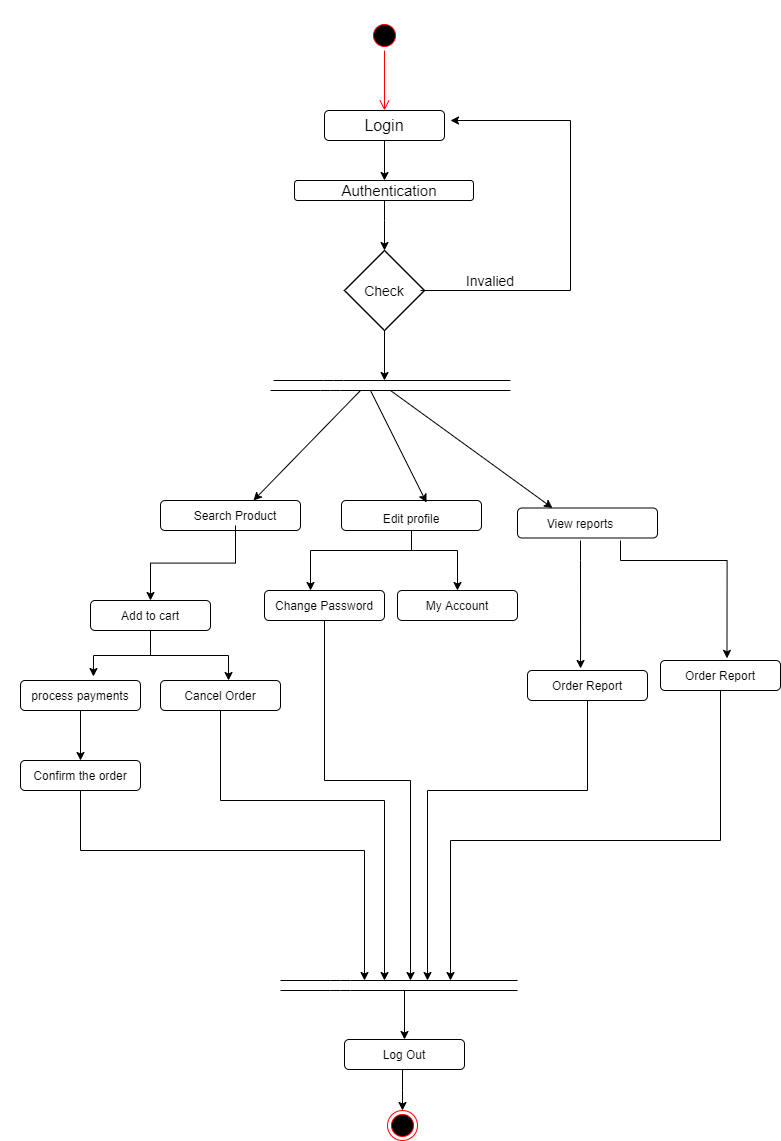

The diagram above was exported from draw.io. Its source (the exported page's mxGraphModel, read from the mxfile embedded in the PNG):
<mxGraphModel dx="1902" dy="1270" grid="1" gridSize="10" guides="1" tooltips="1" connect="1" arrows="1" fold="1" page="1" pageScale="1" pageWidth="827" pageHeight="1169" math="0" shadow="0">
  <root>
    <mxCell id="0" />
    <mxCell id="1" parent="0" />
    <mxCell id="4xxRukDY6ZN0pHGIrsv3-1" value="" style="ellipse;html=1;shape=startState;fillColor=#000000;strokeColor=#ff0000;" parent="1" vertex="1">
      <mxGeometry x="399" y="30" width="30" height="30" as="geometry" />
    </mxCell>
    <mxCell id="4xxRukDY6ZN0pHGIrsv3-2" value="" style="edgeStyle=orthogonalEdgeStyle;html=1;verticalAlign=bottom;endArrow=open;endSize=8;strokeColor=#ff0000;" parent="1" source="4xxRukDY6ZN0pHGIrsv3-1" edge="1">
      <mxGeometry relative="1" as="geometry">
        <mxPoint x="414" y="120" as="targetPoint" />
      </mxGeometry>
    </mxCell>
    <mxCell id="4xxRukDY6ZN0pHGIrsv3-3" value="" style="rounded=1;whiteSpace=wrap;html=1;" parent="1" vertex="1">
      <mxGeometry x="354" y="120" width="120" height="30" as="geometry" />
    </mxCell>
    <mxCell id="4xxRukDY6ZN0pHGIrsv3-10" style="edgeStyle=orthogonalEdgeStyle;rounded=0;orthogonalLoop=1;jettySize=auto;html=1;" parent="1" edge="1">
      <mxGeometry relative="1" as="geometry">
        <mxPoint x="414" y="150" as="sourcePoint" />
        <mxPoint x="414" y="190" as="targetPoint" />
        <Array as="points" />
      </mxGeometry>
    </mxCell>
    <mxCell id="4xxRukDY6ZN0pHGIrsv3-4" value="&lt;font style=&quot;font-size: 16px&quot;&gt;Login&lt;/font&gt;" style="text;html=1;strokeColor=none;fillColor=none;align=center;verticalAlign=middle;whiteSpace=wrap;rounded=0;" parent="1" vertex="1">
      <mxGeometry x="381" y="125" width="66" height="20" as="geometry" />
    </mxCell>
    <mxCell id="4xxRukDY6ZN0pHGIrsv3-5" value="" style="rounded=1;whiteSpace=wrap;html=1;" parent="1" vertex="1">
      <mxGeometry x="324" y="190" width="179" height="20" as="geometry" />
    </mxCell>
    <mxCell id="4xxRukDY6ZN0pHGIrsv3-20" style="edgeStyle=orthogonalEdgeStyle;rounded=0;orthogonalLoop=1;jettySize=auto;html=1;entryX=0.5;entryY=0;entryDx=0;entryDy=0;" parent="1" source="4xxRukDY6ZN0pHGIrsv3-6" target="4xxRukDY6ZN0pHGIrsv3-18" edge="1">
      <mxGeometry relative="1" as="geometry">
        <Array as="points">
          <mxPoint x="414" y="230" />
          <mxPoint x="414" y="230" />
        </Array>
      </mxGeometry>
    </mxCell>
    <mxCell id="4xxRukDY6ZN0pHGIrsv3-6" value="&lt;font style=&quot;font-size: 15px&quot;&gt;Authentication&lt;/font&gt;" style="text;html=1;strokeColor=none;fillColor=none;align=center;verticalAlign=middle;whiteSpace=wrap;rounded=0;" parent="1" vertex="1">
      <mxGeometry x="399" y="190" width="40" height="20" as="geometry" />
    </mxCell>
    <mxCell id="4xxRukDY6ZN0pHGIrsv3-25" style="edgeStyle=orthogonalEdgeStyle;rounded=0;orthogonalLoop=1;jettySize=auto;html=1;" parent="1" source="4xxRukDY6ZN0pHGIrsv3-18" edge="1">
      <mxGeometry relative="1" as="geometry">
        <mxPoint x="414" y="390" as="targetPoint" />
      </mxGeometry>
    </mxCell>
    <mxCell id="4xxRukDY6ZN0pHGIrsv3-18" value="" style="rhombus;whiteSpace=wrap;html=1;strokeWidth=1.4;" parent="1" vertex="1">
      <mxGeometry x="374" y="260" width="80" height="80" as="geometry" />
    </mxCell>
    <mxCell id="4xxRukDY6ZN0pHGIrsv3-19" value="&lt;font style=&quot;font-size: 14px&quot;&gt;Check&lt;/font&gt;" style="text;html=1;strokeColor=none;fillColor=none;align=center;verticalAlign=middle;whiteSpace=wrap;rounded=0;" parent="1" vertex="1">
      <mxGeometry x="394" y="290" width="40" height="20" as="geometry" />
    </mxCell>
    <mxCell id="4xxRukDY6ZN0pHGIrsv3-22" value="" style="endArrow=classic;html=1;" parent="1" edge="1">
      <mxGeometry width="50" height="50" relative="1" as="geometry">
        <mxPoint x="600" y="130" as="sourcePoint" />
        <mxPoint x="480" y="130" as="targetPoint" />
      </mxGeometry>
    </mxCell>
    <mxCell id="4xxRukDY6ZN0pHGIrsv3-23" value="" style="endArrow=none;html=1;" parent="1" edge="1">
      <mxGeometry width="50" height="50" relative="1" as="geometry">
        <mxPoint x="600" y="300" as="sourcePoint" />
        <mxPoint x="600" y="130" as="targetPoint" />
      </mxGeometry>
    </mxCell>
    <mxCell id="4xxRukDY6ZN0pHGIrsv3-24" value="" style="endArrow=none;html=1;exitX=0.95;exitY=0.5;exitDx=0;exitDy=0;exitPerimeter=0;" parent="1" source="4xxRukDY6ZN0pHGIrsv3-18" edge="1">
      <mxGeometry width="50" height="50" relative="1" as="geometry">
        <mxPoint x="460" y="300" as="sourcePoint" />
        <mxPoint x="600" y="300" as="targetPoint" />
      </mxGeometry>
    </mxCell>
    <mxCell id="4xxRukDY6ZN0pHGIrsv3-26" value="&lt;font style=&quot;font-size: 14px&quot;&gt;Invalied&lt;/font&gt;" style="text;html=1;strokeColor=none;fillColor=none;align=center;verticalAlign=middle;whiteSpace=wrap;rounded=0;" parent="1" vertex="1">
      <mxGeometry x="500" y="280" width="40" height="20" as="geometry" />
    </mxCell>
    <mxCell id="4xxRukDY6ZN0pHGIrsv3-27" value="" style="endArrow=none;html=1;" parent="1" edge="1">
      <mxGeometry width="50" height="50" relative="1" as="geometry">
        <mxPoint x="303" y="390" as="sourcePoint" />
        <mxPoint x="540" y="390" as="targetPoint" />
        <Array as="points">
          <mxPoint x="363" y="390" />
        </Array>
      </mxGeometry>
    </mxCell>
    <mxCell id="4xxRukDY6ZN0pHGIrsv3-28" value="" style="endArrow=none;html=1;" parent="1" edge="1">
      <mxGeometry width="50" height="50" relative="1" as="geometry">
        <mxPoint x="300" y="400" as="sourcePoint" />
        <mxPoint x="540" y="400" as="targetPoint" />
        <Array as="points">
          <mxPoint x="360" y="400" />
        </Array>
      </mxGeometry>
    </mxCell>
    <mxCell id="4xxRukDY6ZN0pHGIrsv3-29" value="" style="rounded=1;whiteSpace=wrap;html=1;" parent="1" vertex="1">
      <mxGeometry x="190" y="510" width="140" height="30" as="geometry" />
    </mxCell>
    <mxCell id="4xxRukDY6ZN0pHGIrsv3-30" value="" style="rounded=1;whiteSpace=wrap;html=1;" parent="1" vertex="1">
      <mxGeometry x="371" y="510" width="140" height="30" as="geometry" />
    </mxCell>
    <mxCell id="4xxRukDY6ZN0pHGIrsv3-31" value="" style="rounded=1;whiteSpace=wrap;html=1;" parent="1" vertex="1">
      <mxGeometry x="547" y="517.5" width="140" height="30" as="geometry" />
    </mxCell>
    <mxCell id="4xxRukDY6ZN0pHGIrsv3-33" style="edgeStyle=orthogonalEdgeStyle;rounded=0;orthogonalLoop=1;jettySize=auto;html=1;exitX=0.5;exitY=1;exitDx=0;exitDy=0;" parent="1" source="4xxRukDY6ZN0pHGIrsv3-30" target="4xxRukDY6ZN0pHGIrsv3-30" edge="1">
      <mxGeometry relative="1" as="geometry" />
    </mxCell>
    <mxCell id="4xxRukDY6ZN0pHGIrsv3-34" value="" style="endArrow=classic;html=1;entryX=0.664;entryY=0;entryDx=0;entryDy=0;entryPerimeter=0;" parent="1" target="4xxRukDY6ZN0pHGIrsv3-29" edge="1">
      <mxGeometry width="50" height="50" relative="1" as="geometry">
        <mxPoint x="390" y="400" as="sourcePoint" />
        <mxPoint x="138" y="480" as="targetPoint" />
      </mxGeometry>
    </mxCell>
    <mxCell id="4xxRukDY6ZN0pHGIrsv3-35" value="" style="endArrow=classic;html=1;entryX=0.607;entryY=0.067;entryDx=0;entryDy=0;entryPerimeter=0;" parent="1" target="4xxRukDY6ZN0pHGIrsv3-30" edge="1">
      <mxGeometry width="50" height="50" relative="1" as="geometry">
        <mxPoint x="400" y="400" as="sourcePoint" />
        <mxPoint x="350" y="430" as="targetPoint" />
      </mxGeometry>
    </mxCell>
    <mxCell id="4xxRukDY6ZN0pHGIrsv3-36" value="" style="endArrow=classic;html=1;entryX=0.25;entryY=0;entryDx=0;entryDy=0;" parent="1" target="4xxRukDY6ZN0pHGIrsv3-31" edge="1">
      <mxGeometry width="50" height="50" relative="1" as="geometry">
        <mxPoint x="420" y="400" as="sourcePoint" />
        <mxPoint x="450" y="470" as="targetPoint" />
      </mxGeometry>
    </mxCell>
    <mxCell id="gzAw92bi2nTrDWUFNBzX-8" style="edgeStyle=orthogonalEdgeStyle;rounded=0;orthogonalLoop=1;jettySize=auto;html=1;entryX=0.5;entryY=0;entryDx=0;entryDy=0;" parent="1" source="4xxRukDY6ZN0pHGIrsv3-38" target="gzAw92bi2nTrDWUFNBzX-1" edge="1">
      <mxGeometry relative="1" as="geometry" />
    </mxCell>
    <mxCell id="4xxRukDY6ZN0pHGIrsv3-38" value="Search Product" style="text;html=1;strokeColor=none;fillColor=none;align=center;verticalAlign=middle;whiteSpace=wrap;rounded=0;" parent="1" vertex="1">
      <mxGeometry x="220" y="515" width="90" height="20" as="geometry" />
    </mxCell>
    <mxCell id="gzAw92bi2nTrDWUFNBzX-9" style="edgeStyle=orthogonalEdgeStyle;rounded=0;orthogonalLoop=1;jettySize=auto;html=1;" parent="1" source="4xxRukDY6ZN0pHGIrsv3-39" edge="1">
      <mxGeometry relative="1" as="geometry">
        <mxPoint x="340" y="600" as="targetPoint" />
        <Array as="points">
          <mxPoint x="441" y="560" />
          <mxPoint x="340" y="560" />
        </Array>
      </mxGeometry>
    </mxCell>
    <mxCell id="wEV0kRZRMnMqibyJWiJ4-7" style="edgeStyle=orthogonalEdgeStyle;rounded=0;orthogonalLoop=1;jettySize=auto;html=1;" edge="1" parent="1" source="4xxRukDY6ZN0pHGIrsv3-39" target="wEV0kRZRMnMqibyJWiJ4-4">
      <mxGeometry relative="1" as="geometry">
        <Array as="points">
          <mxPoint x="441" y="560" />
          <mxPoint x="487" y="560" />
        </Array>
      </mxGeometry>
    </mxCell>
    <mxCell id="4xxRukDY6ZN0pHGIrsv3-39" value="Edit profile" style="text;html=1;strokeColor=none;fillColor=none;align=center;verticalAlign=middle;whiteSpace=wrap;rounded=0;" parent="1" vertex="1">
      <mxGeometry x="401" y="515" width="80" height="25" as="geometry" />
    </mxCell>
    <mxCell id="wEV0kRZRMnMqibyJWiJ4-13" style="edgeStyle=orthogonalEdgeStyle;rounded=0;orthogonalLoop=1;jettySize=auto;html=1;entryX=0.442;entryY=-0.067;entryDx=0;entryDy=0;entryPerimeter=0;" edge="1" parent="1" target="wEV0kRZRMnMqibyJWiJ4-6">
      <mxGeometry relative="1" as="geometry">
        <mxPoint x="610" y="550" as="sourcePoint" />
        <Array as="points">
          <mxPoint x="610" y="570" />
        </Array>
      </mxGeometry>
    </mxCell>
    <mxCell id="wEV0kRZRMnMqibyJWiJ4-15" style="edgeStyle=orthogonalEdgeStyle;rounded=0;orthogonalLoop=1;jettySize=auto;html=1;entryX=0.554;entryY=-0.071;entryDx=0;entryDy=0;entryPerimeter=0;" edge="1" parent="1" target="wEV0kRZRMnMqibyJWiJ4-5">
      <mxGeometry relative="1" as="geometry">
        <mxPoint x="650" y="550" as="sourcePoint" />
        <Array as="points">
          <mxPoint x="650" y="570" />
          <mxPoint x="756" y="570" />
        </Array>
      </mxGeometry>
    </mxCell>
    <mxCell id="4xxRukDY6ZN0pHGIrsv3-41" value="View reports" style="text;html=1;strokeColor=none;fillColor=none;align=center;verticalAlign=middle;whiteSpace=wrap;rounded=0;" parent="1" vertex="1">
      <mxGeometry x="560" y="522.5" width="100" height="20" as="geometry" />
    </mxCell>
    <mxCell id="4xxRukDY6ZN0pHGIrsv3-65" value="" style="ellipse;html=1;shape=endState;fillColor=#000000;strokeColor=#ff0000;" parent="1" vertex="1">
      <mxGeometry x="417" y="1120" width="30" height="30" as="geometry" />
    </mxCell>
    <mxCell id="4xxRukDY6ZN0pHGIrsv3-68" style="edgeStyle=orthogonalEdgeStyle;rounded=0;orthogonalLoop=1;jettySize=auto;html=1;entryX=0.5;entryY=0;entryDx=0;entryDy=0;" parent="1" source="4xxRukDY6ZN0pHGIrsv3-67" target="4xxRukDY6ZN0pHGIrsv3-65" edge="1">
      <mxGeometry relative="1" as="geometry">
        <Array as="points">
          <mxPoint x="432" y="1100" />
          <mxPoint x="432" y="1100" />
        </Array>
      </mxGeometry>
    </mxCell>
    <mxCell id="4xxRukDY6ZN0pHGIrsv3-67" value="Log Out" style="rounded=1;whiteSpace=wrap;html=1;" parent="1" vertex="1">
      <mxGeometry x="374" y="1049" width="120" height="30" as="geometry" />
    </mxCell>
    <mxCell id="wEV0kRZRMnMqibyJWiJ4-8" style="edgeStyle=orthogonalEdgeStyle;rounded=0;orthogonalLoop=1;jettySize=auto;html=1;entryX=0.608;entryY=-0.133;entryDx=0;entryDy=0;entryPerimeter=0;" edge="1" parent="1" source="gzAw92bi2nTrDWUFNBzX-1" target="wEV0kRZRMnMqibyJWiJ4-1">
      <mxGeometry relative="1" as="geometry" />
    </mxCell>
    <mxCell id="wEV0kRZRMnMqibyJWiJ4-9" style="edgeStyle=orthogonalEdgeStyle;rounded=0;orthogonalLoop=1;jettySize=auto;html=1;entryX=0.567;entryY=0;entryDx=0;entryDy=0;entryPerimeter=0;" edge="1" parent="1" source="gzAw92bi2nTrDWUFNBzX-1" target="_vn6S22DOB1DJ_EgC_G5-1">
      <mxGeometry relative="1" as="geometry" />
    </mxCell>
    <mxCell id="gzAw92bi2nTrDWUFNBzX-1" value="Add to cart" style="rounded=1;whiteSpace=wrap;html=1;" parent="1" vertex="1">
      <mxGeometry x="120" y="610" width="120" height="30" as="geometry" />
    </mxCell>
    <mxCell id="wEV0kRZRMnMqibyJWiJ4-17" style="edgeStyle=orthogonalEdgeStyle;rounded=0;orthogonalLoop=1;jettySize=auto;html=1;" edge="1" parent="1" source="_vn6S22DOB1DJ_EgC_G5-1">
      <mxGeometry relative="1" as="geometry">
        <mxPoint x="414" y="990" as="targetPoint" />
        <Array as="points">
          <mxPoint x="250" y="810" />
          <mxPoint x="414" y="810" />
        </Array>
      </mxGeometry>
    </mxCell>
    <mxCell id="_vn6S22DOB1DJ_EgC_G5-1" value="Cancel Order" style="rounded=1;whiteSpace=wrap;html=1;" parent="1" vertex="1">
      <mxGeometry x="190" y="690" width="120" height="30" as="geometry" />
    </mxCell>
    <mxCell id="wEV0kRZRMnMqibyJWiJ4-12" style="edgeStyle=orthogonalEdgeStyle;rounded=0;orthogonalLoop=1;jettySize=auto;html=1;entryX=0.5;entryY=0;entryDx=0;entryDy=0;" edge="1" parent="1" source="wEV0kRZRMnMqibyJWiJ4-1" target="wEV0kRZRMnMqibyJWiJ4-2">
      <mxGeometry relative="1" as="geometry" />
    </mxCell>
    <mxCell id="wEV0kRZRMnMqibyJWiJ4-1" value="process payments" style="rounded=1;whiteSpace=wrap;html=1;" vertex="1" parent="1">
      <mxGeometry x="50" y="690" width="120" height="30" as="geometry" />
    </mxCell>
    <mxCell id="wEV0kRZRMnMqibyJWiJ4-16" style="edgeStyle=orthogonalEdgeStyle;rounded=0;orthogonalLoop=1;jettySize=auto;html=1;" edge="1" parent="1" source="wEV0kRZRMnMqibyJWiJ4-2">
      <mxGeometry relative="1" as="geometry">
        <mxPoint x="394" y="990" as="targetPoint" />
        <Array as="points">
          <mxPoint x="110" y="860" />
          <mxPoint x="394" y="860" />
        </Array>
      </mxGeometry>
    </mxCell>
    <mxCell id="wEV0kRZRMnMqibyJWiJ4-2" value="Confirm the order" style="rounded=1;whiteSpace=wrap;html=1;" vertex="1" parent="1">
      <mxGeometry x="50" y="770" width="120" height="30" as="geometry" />
    </mxCell>
    <mxCell id="wEV0kRZRMnMqibyJWiJ4-18" style="edgeStyle=orthogonalEdgeStyle;rounded=0;orthogonalLoop=1;jettySize=auto;html=1;" edge="1" parent="1" source="wEV0kRZRMnMqibyJWiJ4-3">
      <mxGeometry relative="1" as="geometry">
        <mxPoint x="440" y="990" as="targetPoint" />
        <Array as="points">
          <mxPoint x="354" y="790" />
          <mxPoint x="440" y="790" />
        </Array>
      </mxGeometry>
    </mxCell>
    <mxCell id="wEV0kRZRMnMqibyJWiJ4-3" value="Change Password" style="rounded=1;whiteSpace=wrap;html=1;" vertex="1" parent="1">
      <mxGeometry x="294" y="600" width="120" height="30" as="geometry" />
    </mxCell>
    <mxCell id="wEV0kRZRMnMqibyJWiJ4-4" value="My Account" style="rounded=1;whiteSpace=wrap;html=1;" vertex="1" parent="1">
      <mxGeometry x="427" y="600" width="120" height="30" as="geometry" />
    </mxCell>
    <mxCell id="wEV0kRZRMnMqibyJWiJ4-20" style="edgeStyle=orthogonalEdgeStyle;rounded=0;orthogonalLoop=1;jettySize=auto;html=1;" edge="1" parent="1" source="wEV0kRZRMnMqibyJWiJ4-5">
      <mxGeometry relative="1" as="geometry">
        <mxPoint x="480" y="990" as="targetPoint" />
        <Array as="points">
          <mxPoint x="750" y="850" />
          <mxPoint x="480" y="850" />
        </Array>
      </mxGeometry>
    </mxCell>
    <mxCell id="wEV0kRZRMnMqibyJWiJ4-5" value="Order Report" style="rounded=1;whiteSpace=wrap;html=1;" vertex="1" parent="1">
      <mxGeometry x="690" y="670" width="120" height="30" as="geometry" />
    </mxCell>
    <mxCell id="wEV0kRZRMnMqibyJWiJ4-19" style="edgeStyle=orthogonalEdgeStyle;rounded=0;orthogonalLoop=1;jettySize=auto;html=1;" edge="1" parent="1" source="wEV0kRZRMnMqibyJWiJ4-6">
      <mxGeometry relative="1" as="geometry">
        <mxPoint x="457" y="990" as="targetPoint" />
        <Array as="points">
          <mxPoint x="617" y="800" />
          <mxPoint x="457" y="800" />
        </Array>
      </mxGeometry>
    </mxCell>
    <mxCell id="wEV0kRZRMnMqibyJWiJ4-6" value="Order Report" style="rounded=1;whiteSpace=wrap;html=1;" vertex="1" parent="1">
      <mxGeometry x="557" y="680" width="120" height="30" as="geometry" />
    </mxCell>
    <mxCell id="wEV0kRZRMnMqibyJWiJ4-23" value="" style="endArrow=none;html=1;" edge="1" parent="1">
      <mxGeometry width="50" height="50" relative="1" as="geometry">
        <mxPoint x="310" y="990" as="sourcePoint" />
        <mxPoint x="547" y="990" as="targetPoint" />
        <Array as="points">
          <mxPoint x="370" y="990" />
        </Array>
      </mxGeometry>
    </mxCell>
    <mxCell id="wEV0kRZRMnMqibyJWiJ4-24" value="" style="endArrow=none;html=1;" edge="1" parent="1">
      <mxGeometry width="50" height="50" relative="1" as="geometry">
        <mxPoint x="310" y="1000" as="sourcePoint" />
        <mxPoint x="547" y="1000" as="targetPoint" />
        <Array as="points">
          <mxPoint x="370" y="1000" />
        </Array>
      </mxGeometry>
    </mxCell>
    <mxCell id="wEV0kRZRMnMqibyJWiJ4-25" value="" style="endArrow=classic;html=1;entryX=0.5;entryY=0;entryDx=0;entryDy=0;" edge="1" parent="1" target="4xxRukDY6ZN0pHGIrsv3-67">
      <mxGeometry width="50" height="50" relative="1" as="geometry">
        <mxPoint x="434" y="1000" as="sourcePoint" />
        <mxPoint x="460" y="1000" as="targetPoint" />
      </mxGeometry>
    </mxCell>
  </root>
</mxGraphModel>